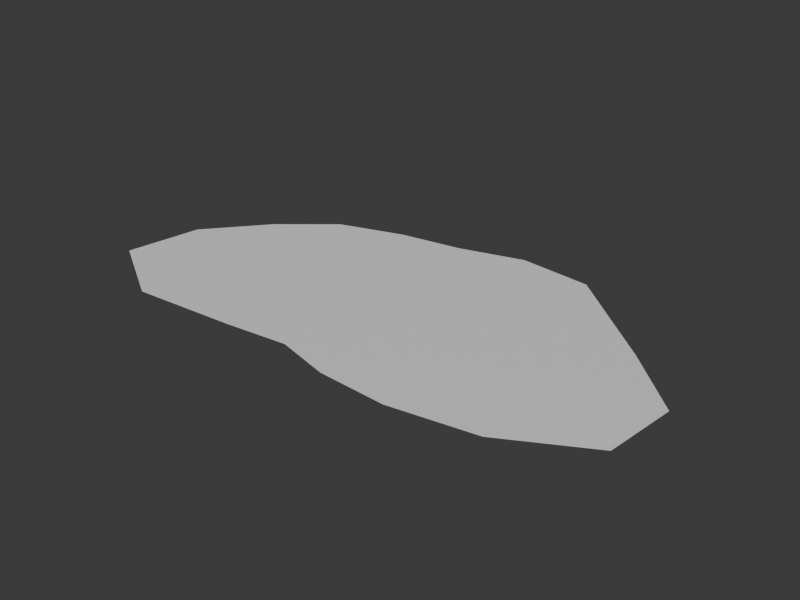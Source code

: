 # Source: RC_Prop_Puddle_C.blend  (saved by Blender 5.2.45; exported with 4.5.12 LTS)
import bpy
from mathutils import Matrix  # noqa: F401  (used for matrix-valued properties, if any)

bpy.ops.wm.read_factory_settings(use_empty=True)
scene = bpy.context.scene
scene.name = 'Scene'

# ---- collections
col_collection = bpy.data.collections.new('Collection'); scene.collection.children.link(col_collection)

# ---- materials (node trees are filled in below, after node groups)
mat_m_base = bpy.data.materials.new('M_Base')
mat_m_base.diffuse_color = (0.55, 0.53, 0.5, 1.0)
mat_m_accent = bpy.data.materials.new('M_Accent')
mat_m_accent.diffuse_color = (0.25, 0.35, 0.55, 1.0)
mat_m_emit = bpy.data.materials.new('M_Emit')
mat_m_emit.diffuse_color = (1.0, 0.55, 0.1, 1.0)
mat_m_struct = bpy.data.materials.new('M_Struct')
mat_m_struct.diffuse_color = (0.35, 0.25, 0.18, 1.0)

# ---- material node trees
mat_m_base.use_nodes = True; mat_m_base.node_tree.nodes.clear()
_N = mat_m_base.node_tree.nodes; _L = mat_m_base.node_tree.links
n0 = _N.new('ShaderNodeBsdfPrincipled'); n0.name = 'Principled BSDF'; n0.location = (-200, 100)
n0.inputs[10].default_value = 0.005
n1 = _N.new('ShaderNodeOutputMaterial'); n1.name = 'Material Output'; n1.location = (200, 100)
_L.new(n0.outputs[0], n1.inputs[0])
n1.is_active_output = True
mat_m_accent.use_nodes = True; mat_m_accent.node_tree.nodes.clear()
_N = mat_m_accent.node_tree.nodes; _L = mat_m_accent.node_tree.links
n0 = _N.new('ShaderNodeBsdfPrincipled'); n0.name = 'Principled BSDF'; n0.location = (-200, 100)
n0.inputs[10].default_value = 0.005
n1 = _N.new('ShaderNodeOutputMaterial'); n1.name = 'Material Output'; n1.location = (200, 100)
_L.new(n0.outputs[0], n1.inputs[0])
n1.is_active_output = True
mat_m_emit.use_nodes = True; mat_m_emit.node_tree.nodes.clear()
_N = mat_m_emit.node_tree.nodes; _L = mat_m_emit.node_tree.links
n0 = _N.new('ShaderNodeBsdfPrincipled'); n0.name = 'Principled BSDF'; n0.location = (-200, 100)
n0.inputs[10].default_value = 0.005
n1 = _N.new('ShaderNodeOutputMaterial'); n1.name = 'Material Output'; n1.location = (200, 100)
_L.new(n0.outputs[0], n1.inputs[0])
n1.is_active_output = True
mat_m_struct.use_nodes = True; mat_m_struct.node_tree.nodes.clear()
_N = mat_m_struct.node_tree.nodes; _L = mat_m_struct.node_tree.links
n0 = _N.new('ShaderNodeBsdfPrincipled'); n0.name = 'Principled BSDF'; n0.location = (-200, 100)
n0.inputs[10].default_value = 0.005
n1 = _N.new('ShaderNodeOutputMaterial'); n1.name = 'Material Output'; n1.location = (200, 100)
_L.new(n0.outputs[0], n1.inputs[0])
n1.is_active_output = True

# ---- world
world_world = bpy.data.worlds.new('World'); scene.world = world_world
world_world.use_nodes = True; world_world.node_tree.nodes.clear()
_N = world_world.node_tree.nodes; _L = world_world.node_tree.links
n0 = _N.new('ShaderNodeOutputWorld'); n0.name = 'World Output'; n0.location = (200, 100)
n1 = _N.new('ShaderNodeBackground'); n1.name = 'Background'; n1.location = (-200, 100)
n1.inputs[0].default_value = (0.05088, 0.05088, 0.05088, 1.0)
_L.new(n1.outputs[0], n0.inputs[0])
n0.is_active_output = True
world_world.color = (0.05088, 0.05088, 0.05088)
world_world.sun_shadow_jitter_overblur = 0.0

# ---- meshes
me_rc_prop_puddle_c = bpy.data.meshes.new('RC_Prop_Puddle_C')
me_rc_prop_puddle_c.from_pydata([(3.518, 0.0, 0.0), (2.726, 0.7632, 0.0), (2.068, 1.335, 0.0), (1.423, 1.896, 0.0), (0.4584, 2.0, 0.0), (-0.4031, 1.759, 0.0), (-1.225, 1.632, 0.0), (-2.104, 1.358, 0.0), (-2.798, 0.7833, 0.0), (-3.456, 3.256e-16, 0.0), (-3.61, -1.011, 0.0), (-2.552, -1.647, 0.0), (-1.165, -1.552, 0.0), (-0.3357, -1.465, 0.0), (0.3797, -1.657, 0.0), (1.28, -1.706, 0.0), (2.373, -1.531, 0.0), (3.423, -0.9584, 0.0)], [], [(0, 1, 2, 3, 4, 5, 6, 7, 8, 9, 10, 11, 12, 13, 14, 15, 16, 17)])
me_rc_prop_puddle_c.polygons.foreach_set('use_smooth', [True] * 1)
me_rc_prop_puddle_c.polygons.foreach_set('material_index', [1])
_uv = me_rc_prop_puddle_c.uv_layers.new(name='UVMap')
_uv.uv.foreach_set('vector', [3.518, 0.0, 2.726, 0.7632, 2.068, 1.335, 1.423, 1.896, 0.4584, 2.0, -0.4031, 1.759, -1.225, 1.632, -2.104, 1.358, -2.798, 0.7833, -3.456, 3.256e-16, -3.61, -1.011, -2.552, -1.647, -1.165, -1.552, -0.3357, -1.465, 0.3797, -1.657, 1.28, -1.706, 2.373, -1.531, 3.423, -0.9584])
me_rc_prop_puddle_c.materials.append(mat_m_base)
me_rc_prop_puddle_c.materials.append(mat_m_accent)
me_rc_prop_puddle_c.materials.append(mat_m_emit)
me_rc_prop_puddle_c.materials.append(mat_m_struct)
me_rc_prop_puddle_c.update()

# ---- objects
ob_rc_prop_puddle_c = bpy.data.objects.new('RC_Prop_Puddle_C', me_rc_prop_puddle_c)

# ---- transforms, parenting, visibility, modifiers, constraints
ob_rc_prop_puddle_c.location = (0.0, 0.0, 0.0)

# ---- collection membership
scene.collection.objects.link(ob_rc_prop_puddle_c)

# ---- scene / render settings (as saved in the file)
scene.frame_start = 1; scene.frame_end = 250; scene.frame_set(1)
scene.render.engine = 'BLENDER_EEVEE_NEXT'
scene.render.resolution_x = 1200
scene.render.resolution_y = 900
scene.render.bake_bias = 0.0
scene.render.bake_samples = 0
scene.render.compositor_device = 'GPU'
scene.eevee.use_volume_custom_range = False
scene.eevee.fast_gi_thickness_near = 0.1
scene.eevee.fast_gi_thickness_far = 0.0
scene.eevee.ray_tracing_options.screen_trace_thickness = 0.1
bpy.context.view_layer.update()

# ---- added for rendering (the .blend has no active camera and no usable light): camera, sun
cam_auto = bpy.data.cameras.new('AutoCamera')
cam_auto.lens = 50.0
cam_auto.sensor_width = 36.0
cam_auto.clip_end = 1000.0
ob_auto_camera = bpy.data.objects.new('AutoCamera', cam_auto)
scene.collection.objects.link(ob_auto_camera)
ob_auto_camera.location = (7.38728, -8.77239, 5.94638)
ob_auto_camera.rotation_euler = (1.09748, -7.21219e-08, 0.694738)
scene.camera = ob_auto_camera
light_auto_sun = bpy.data.lights.new('AutoSun', 'SUN')
light_auto_sun.energy = 3.0
light_auto_sun.angle = 0.0523599
ob_auto_sun = bpy.data.objects.new('AutoSun', light_auto_sun)
scene.collection.objects.link(ob_auto_sun)
ob_auto_sun.rotation_euler = (0.872665, 0.174533, 0.523599)
bpy.context.view_layer.update()
